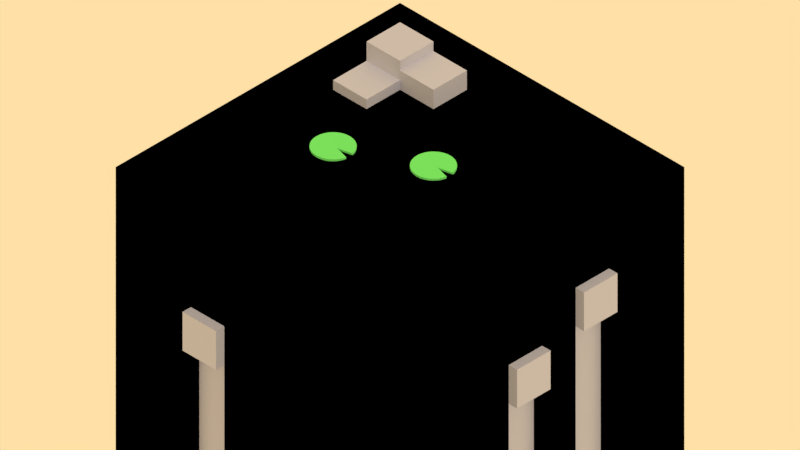 # Source: Level1v2Levelless.blend  (saved by Blender 2.79.0; exported with 4.5.12 LTS)
import bpy
from mathutils import Matrix  # noqa: F401  (used for matrix-valued properties, if any)

bpy.ops.wm.read_factory_settings(use_empty=True)
scene = bpy.context.scene
scene.name = 'Scene'

# ---- collections
col_collection_1 = bpy.data.collections.new('Collection 1'); scene.collection.children.link(col_collection_1)

# ---- materials (node trees are filled in below, after node groups)
mat_lily_pad_002 = bpy.data.materials.new('Lily Pad.002')
mat_lily_pad_002.alpha_threshold = 0.0
mat_lily_pad_002.use_transparent_shadow = False
mat_lily_pad_002.diffuse_color = (0.163, 0.75, 0.163, 1.0)
mat_lily_pad_002.roughness = 0.5
mat_lily_pad_002.specular_intensity = 0.0
mat_water = bpy.data.materials.new('Water')
mat_water.alpha_threshold = 0.0
mat_water.use_transparent_shadow = False
mat_water.diffuse_color = (0.1732, 0.763, 0.8, 1.0)
mat_water.roughness = 0.5
mat_water.specular_intensity = 0.0
mat_rock = bpy.data.materials.new('Rock')
mat_rock.alpha_threshold = 0.0
mat_rock.use_transparent_shadow = False
mat_rock.diffuse_color = (0.5, 0.5, 0.6, 1.0)
mat_rock.roughness = 0.5
mat_rock.specular_intensity = 0.0

# ---- material node trees
mat_water.use_nodes = True; mat_water.node_tree.nodes.clear()
_N = mat_water.node_tree.nodes; _L = mat_water.node_tree.links
n0 = _N.new('NodeUndefined'); n0.name = 'Geometry'; n0.location = (60, 60)
n1 = _N.new('ShaderNodeMath'); n1.name = 'Math'; n1.location = (280, 20)
n1.operation = 'MULTIPLY'
n1.inputs[1].default_value = 0.8
n2 = _N.new('NodeUndefined'); n2.name = 'Output'; n2.location = (500, 300)
n3 = _N.new('NodeUndefined'); n3.name = 'Material'; n3.location = (60, 480)
n3.inputs[0].default_value = (0.1732, 0.763, 0.8, 1.0)
n3.inputs[1].default_value = (1.0, 1.0, 1.0, 1.0)
n3.inputs[2].default_value = 0.8
n3.inputs[3].default_value = (0.0, 0.0, 0.0)
_L.new(n3.outputs[0], n2.inputs[0])
_L.new(n0.outputs[8], n1.inputs[0])
_L.new(n3.outputs[1], n2.inputs[1])

# ---- world
world_world = bpy.data.worlds.new('World'); scene.world = world_world
world_world.color = (1.0, 0.7454, 0.3813)
world_world.use_sun_shadow = False
world_world.sun_shadow_jitter_overblur = 0.0
world_world.cycles.sampling_method = 'MANUAL'

# ---- cameras
cam_camera = bpy.data.cameras.new('Camera')
cam_camera.type = 'ORTHO'
cam_camera.clip_end = 100.0
cam_camera.lens = 35.0
cam_camera.sensor_width = 32.0
cam_camera.sensor_height = 18.0
cam_camera.ortho_scale = 16.91
cam_camera.dof.focus_distance = 0.0
cam_camera.dof.aperture_fstop = 128.0

# ---- lights
light_lamp_001 = bpy.data.lights.new('Lamp.001', 'SUN')
light_lamp_001.transmission_factor = 0.0
light_lamp_001.cutoff_distance = 30.0
light_lamp_001.use_shadow = False
light_lamp_001.angle = 0.1993
light_lamp_001.energy = 0.625
light_lamp_001.shadow_buffer_clip_start = 1.001
light_lamp_001.shadow_soft_size = 0.1
light_lamp_001.shadow_cascade_max_distance = 1000.0
light_lamp_002 = bpy.data.lights.new('Lamp.002', 'SUN')
light_lamp_002.transmission_factor = 0.0
light_lamp_002.cutoff_distance = 30.0
light_lamp_002.use_shadow = False
light_lamp_002.angle = 0.1993
light_lamp_002.energy = 0.3
light_lamp_002.shadow_buffer_clip_start = 1.001
light_lamp_002.shadow_soft_size = 0.1
light_lamp_002.shadow_cascade_max_distance = 1000.0
light_lamp_000 = bpy.data.lights.new('Lamp.000', 'SUN')
light_lamp_000.transmission_factor = 0.0
light_lamp_000.cutoff_distance = 30.0
light_lamp_000.use_shadow = False
light_lamp_000.angle = 0.1993
light_lamp_000.energy = 0.75
light_lamp_000.shadow_buffer_clip_start = 1.001
light_lamp_000.shadow_soft_size = 0.1
light_lamp_000.shadow_cascade_max_distance = 1000.0

# ---- meshes
me_circle_002 = bpy.data.meshes.new('Circle.002')
me_circle_002.from_pydata([(0.0, 1.0, 0.0), (-0.1951, 0.9808, 0.0), (-0.3827, 0.9239, 0.0), (-0.5556, 0.8315, 0.0), (-0.7071, 0.7071, 0.0), (-0.8315, 0.5556, 0.0), (-0.9239, 0.3827, 0.0), (-0.9808, 0.1951, 0.0), (-1.0, 7.55e-08, 0.0), (-0.9808, -0.1951, 0.0), (-0.9239, -0.3827, 0.0), (-0.8315, -0.5556, 0.0), (-0.7071, -0.7071, 0.0), (-0.5556, -0.8315, 0.0), (-0.3827, -0.9239, 0.0), (-0.1951, -0.9808, 0.0), (3.258e-07, -1.0, 0.0), (0.1951, -0.9808, 0.0), (0.3827, -0.9239, 0.0), (0.5556, -0.8315, 0.0), (0.7071, -0.7071, 0.0), (0.8315, -0.5556, 0.0), (0.9239, -0.3827, 0.0), (0.9808, -0.1951, 0.0), (0.9808, 0.1951, 0.0), (0.9239, 0.3827, 0.0), (0.8315, 0.5556, 0.0), (0.7071, 0.7071, 0.0), (0.5556, 0.8315, 0.0), (0.3827, 0.9239, 0.0), (0.1951, 0.9808, 0.0), (0.2362, 0.0, 0.0), (0.0, 1.0, 0.1), (-0.1951, 0.9808, 0.1), (-0.3827, 0.9239, 0.1), (-0.5556, 0.8315, 0.1), (-0.7071, 0.7071, 0.1), (-0.8315, 0.5556, 0.1), (-0.9239, 0.3827, 0.1), (-0.9808, 0.1951, 0.1), (-1.0, 7.55e-08, 0.1), (-0.9808, -0.1951, 0.1), (-0.9239, -0.3827, 0.1), (-0.8315, -0.5556, 0.1), (-0.7071, -0.7071, 0.1), (-0.5556, -0.8315, 0.1), (-0.3827, -0.9239, 0.1), (-0.1951, -0.9808, 0.1), (3.258e-07, -1.0, 0.1), (0.1951, -0.9808, 0.1), (0.3827, -0.9239, 0.1), (0.5556, -0.8315, 0.1), (0.7071, -0.7071, 0.1), (0.8315, -0.5556, 0.1), (0.9239, -0.3827, 0.1), (0.9808, -0.1951, 0.1), (0.9808, 0.1951, 0.1), (0.9239, 0.3827, 0.1), (0.8315, 0.5556, 0.1), (0.7071, 0.7071, 0.1), (0.5556, 0.8315, 0.1), (0.3827, 0.9239, 0.1), (0.1951, 0.9808, 0.1), (0.2362, 0.0, 0.1), (-0.1951, 0.9808, 0.1), (0.0, 1.0, 0.1), (-0.3827, 0.9239, 0.1), (-0.5556, 0.8315, 0.1), (-0.7071, 0.7071, 0.1), (-0.8315, 0.5556, 0.1), (-0.9239, 0.3827, 0.1), (-0.9808, 0.1951, 0.1), (-1.0, 7.55e-08, 0.1), (-0.9808, -0.1951, 0.1), (-0.9239, -0.3827, 0.1), (-0.8315, -0.5556, 0.1), (-0.7071, -0.7071, 0.1), (-0.5556, -0.8315, 0.1), (-0.3827, -0.9239, 0.1), (-0.1951, -0.9808, 0.1), (3.258e-07, -1.0, 0.1), (0.1951, -0.9808, 0.1), (0.3827, -0.9239, 0.1), (0.5556, -0.8315, 0.1), (0.7071, -0.7071, 0.1), (0.8315, -0.5556, 0.1), (0.9239, -0.3827, 0.1), (0.9808, -0.1951, 0.1), (0.9808, 0.1951, 0.1), (0.2362, 0.0, 0.1), (0.9239, 0.3827, 0.1), (0.8315, 0.5556, 0.1), (0.7071, 0.7071, 0.1), (0.5556, 0.8315, 0.1), (0.3827, 0.9239, 0.1), (0.1951, 0.9808, 0.1), (-0.1951, 0.9808, 0.0), (0.0, 1.0, 0.0), (-0.3827, 0.9239, 0.0), (-0.5556, 0.8315, 0.0), (-0.7071, 0.7071, 0.0), (-0.8315, 0.5556, 0.0), (-0.9239, 0.3827, 0.0), (-0.9808, 0.1951, 0.0), (-1.0, 7.55e-08, 0.0), (-0.9808, -0.1951, 0.0), (-0.9239, -0.3827, 0.0), (-0.8315, -0.5556, 0.0), (-0.7071, -0.7071, 0.0), (-0.5556, -0.8315, 0.0), (-0.3827, -0.9239, 0.0), (-0.1951, -0.9808, 0.0), (3.258e-07, -1.0, 0.0), (0.1951, -0.9808, 0.0), (0.3827, -0.9239, 0.0), (0.5556, -0.8315, 0.0), (0.7071, -0.7071, 0.0), (0.8315, -0.5556, 0.0), (0.9239, -0.3827, 0.0), (0.9808, -0.1951, 0.0), (0.9808, 0.1951, 0.0), (0.2362, 0.0, 0.0), (0.9239, 0.3827, 0.0), (0.8315, 0.5556, 0.0), (0.7071, 0.7071, 0.0), (0.5556, 0.8315, 0.0), (0.3827, 0.9239, 0.0), (0.1951, 0.9808, 0.0), (0.9808, -0.1951, 0.1), (0.9808, -0.1951, 0.0), (0.9808, 0.1951, 0.1), (0.9808, 0.1951, 0.0), (0.2362, 0.0, 0.0), (0.2362, 0.0, 0.1)], [], [(112, 121, 113), (113, 121, 114), (114, 121, 115), (115, 121, 116), (116, 121, 117), (117, 121, 118), (118, 121, 119), (120, 121, 122), (122, 121, 123), (123, 121, 124), (124, 121, 125), (125, 121, 126), (126, 121, 127), (127, 121, 97), (97, 121, 96), (96, 121, 98), (98, 121, 99), (99, 121, 100), (100, 121, 101), (101, 121, 102), (102, 121, 103), (103, 121, 104), (104, 121, 105), (105, 121, 106), (106, 121, 107), (107, 121, 108), (108, 121, 109), (109, 121, 110), (110, 121, 111), (111, 121, 112), (80, 81, 89), (81, 82, 89), (82, 83, 89), (83, 84, 89), (84, 85, 89), (85, 86, 89), (86, 87, 89), (88, 90, 89), (90, 91, 89), (91, 92, 89), (92, 93, 89), (93, 94, 89), (94, 95, 89), (95, 65, 89), (65, 64, 89), (64, 66, 89), (66, 67, 89), (67, 68, 89), (68, 69, 89), (69, 70, 89), (70, 71, 89), (71, 72, 89), (72, 73, 89), (73, 74, 89), (74, 75, 89), (75, 76, 89), (76, 77, 89), (77, 78, 89), (78, 79, 89), (79, 80, 89), (22, 54, 53, 21), (9, 41, 40, 8), (129, 128, 54, 22), (10, 42, 41, 9), (11, 43, 42, 10), (131, 130, 133, 132), (12, 44, 43, 11), (25, 57, 56, 24), (13, 45, 44, 12), (31, 63, 55, 23), (26, 58, 57, 25), (14, 46, 45, 13), (1, 33, 32, 0), (27, 59, 58, 26), (15, 47, 46, 14), (2, 34, 33, 1), (28, 60, 59, 27), (16, 48, 47, 15), (3, 35, 34, 2), (29, 61, 60, 28), (17, 49, 48, 16), (4, 36, 35, 3), (30, 62, 61, 29), (18, 50, 49, 17), (5, 37, 36, 4), (0, 32, 62, 30), (19, 51, 50, 18), (6, 38, 37, 5), (20, 52, 51, 19), (7, 39, 38, 6), (21, 53, 52, 20), (8, 40, 39, 7)])
me_circle_002.polygons.foreach_set('use_smooth', [True] * 92)
me_circle_002.materials.append(mat_lily_pad_002)
me_circle_002.use_remesh_preserve_volume = False
me_circle_002.use_remesh_preserve_attributes = False
me_circle_002.use_mirror_vertex_groups = False
me_circle_002.update()
me_cube_000 = bpy.data.meshes.new('Cube.000')
me_cube_000.from_pydata([(-0.3333, -0.3333, 0.5), (-0.3333, 0.3333, 0.5), (0.3333, -0.3333, 0.5), (0.3333, 0.3333, 0.5), (-0.3333, -0.2381, 0.5), (-0.3333, -0.1429, 0.5), (-0.3333, -0.04762, 0.5), (-0.3333, 0.04762, 0.5), (-0.3333, 0.1429, 0.5), (-0.3333, 0.2381, 0.5), (-0.2381, 0.3333, 0.5), (-0.1429, 0.3333, 0.5), (-0.04762, 0.3333, 0.5), (0.04762, 0.3333, 0.5), (0.1429, 0.3333, 0.5), (0.2381, 0.3333, 0.5), (0.3333, 0.2381, 0.5), (0.3333, 0.1429, 0.5), (0.3333, 0.04762, 0.5), (0.3333, -0.04762, 0.5), (0.3333, -0.1429, 0.5), (0.3333, -0.2381, 0.5), (0.2381, -0.3333, 0.5), (0.1429, -0.3333, 0.5), (0.04762, -0.3333, 0.5), (-0.04762, -0.3333, 0.5), (-0.1429, -0.3333, 0.5), (-0.2381, -0.3333, 0.5), (0.2381, 0.2381, 0.5), (0.2381, 0.1429, 0.5), (0.2381, 0.04762, 0.5), (0.2381, -0.04762, 0.5), (0.2381, -0.1429, 0.5), (0.2381, -0.2381, 0.5), (0.1429, 0.2381, 0.5), (0.1429, 0.1429, 0.5), (0.1429, 0.04762, 0.5), (0.1429, -0.04762, 0.5), (0.1429, -0.1429, 0.5), (0.1429, -0.2381, 0.5), (0.04762, 0.2381, 0.5), (0.04762, 0.1429, 0.5), (0.04762, 0.04762, 0.5), (0.04762, -0.04762, 0.5), (0.04762, -0.1429, 0.5), (0.04762, -0.2381, 0.5), (-0.04762, 0.2381, 0.5), (-0.04762, 0.1429, 0.5), (-0.04762, 0.04762, 0.5), (-0.04762, -0.04762, 0.5), (-0.04762, -0.1429, 0.5), (-0.04762, -0.2381, 0.5), (-0.1429, 0.2381, 0.5), (-0.1429, 0.1429, 0.5), (-0.1429, 0.04762, 0.5), (-0.1429, -0.04762, 0.5), (-0.1429, -0.1429, 0.5), (-0.1429, -0.2381, 0.5), (-0.2381, 0.2381, 0.5), (-0.2381, 0.1429, 0.5), (-0.2381, 0.04762, 0.5), (-0.2381, -0.04762, 0.5), (-0.2381, -0.1429, 0.5), (-0.2381, -0.2381, 0.5), (0.3571, 0.3333, 0.5), (0.3571, 0.3333, 0.0), (0.3571, -0.3333, 0.0), (0.3571, -0.2381, 0.5), (0.3571, -0.3333, 0.5), (0.3571, 0.2381, 0.5), (0.3571, 0.1429, 0.5), (0.3571, 0.04762, 0.5), (0.3571, -0.04762, 0.5), (0.3571, -0.1429, 0.5), (-0.3333, -0.3571, 0.0), (-0.3333, -0.3571, 0.5), (0.3333, -0.3571, 0.5), (0.3333, -0.3571, 0.0), (-0.2381, -0.3571, 0.5), (0.2381, -0.3571, 0.5), (0.1429, -0.3571, 0.5), (0.04762, -0.3571, 0.5), (-0.04762, -0.3571, 0.5), (-0.1429, -0.3571, 0.5), (0.3571, -0.3571, 0.5), (0.3571, -0.3571, 0.0), (0.3571, 0.3333, -7.0), (0.3571, -0.3333, -7.0), (-0.3333, -0.3571, -7.0), (0.3333, -0.3571, -7.0), (0.3571, -0.3571, -7.0), (-0.3571, 0.3333, -7.0), (-0.3571, -0.3333, -7.0), (-0.3571, -0.3571, -7.0), (-0.3333, 0.3571, -7.0), (0.3333, 0.3571, -7.0), (0.3571, 0.3571, -7.0), (-0.3571, 0.3571, -7.0), (0.2381, 0.3571, -7.0), (0.1429, 0.3571, -7.0), (0.04762, 0.3571, -7.0), (-0.04762, 0.3571, -7.0), (-0.1429, 0.3571, -7.0), (-0.2381, 0.3571, -7.0), (0.3571, -0.2381, 0.0), (0.3571, -0.1429, 0.0), (0.3571, -0.04762, 0.0), (0.3571, 0.04762, 0.0), (0.3571, 0.1429, 0.0), (0.3571, 0.2381, 0.0), (-0.2381, -0.3571, 0.0), (-0.1429, -0.3571, 0.0), (-0.04762, -0.3571, 0.0), (0.04762, -0.3571, 0.0), (0.1429, -0.3571, 0.0), (0.2381, -0.3571, 0.0), (0.3571, -0.2381, -7.0), (0.3571, -0.1429, -7.0), (0.3571, -0.04762, -7.0), (0.3333, -0.04762, -5.0), (0.3571, 0.1429, -7.0), (0.3571, 0.2381, -7.0), (-0.2381, -0.3571, -7.0), (-0.1429, -0.3571, -7.0), (-0.04762, -0.3571, -7.0), (0.04762, -0.3571, -7.0), (0.1429, -0.3571, -7.0), (0.2381, -0.3571, -7.0), (-0.3571, 0.2381, -7.0), (-0.3571, 0.1429, -7.0), (-0.3571, 0.04762, -7.0), (-0.3571, -0.04762, -7.0), (-0.3571, -0.1429, -7.0), (-0.3571, -0.2381, -7.0), (0.3333, -0.3571, -1.0), (0.3333, -0.3571, -2.0), (0.3333, -0.3571, -3.0), (0.3333, -0.3571, -4.0), (0.3333, -0.3571, -5.0), (0.3333, -0.3571, -6.0), (0.3571, -0.3333, -6.0), (0.3571, -0.3333, -5.0), (0.3571, -0.3333, -4.0), (0.3571, -0.3333, -3.0), (0.3571, -0.3333, -2.0), (0.3571, -0.3333, -1.0), (-0.3333, -0.3571, -6.0), (-0.3333, -0.3571, -5.0), (-0.3333, -0.3571, -4.0), (-0.3333, -0.3571, -3.0), (-0.3333, -0.3571, -2.0), (-0.3333, -0.3571, -1.0), (0.3571, 0.3333, -1.0), (0.3571, 0.3333, -2.0), (0.3571, 0.3333, -3.0), (0.3571, 0.3333, -4.0), (0.3571, 0.3333, -5.0), (0.3571, 0.3333, -6.0), (0.3571, 0.2381, -1.0), (0.3571, 0.2381, -2.0), (0.3571, 0.2381, -3.0), (0.3571, 0.2381, -4.0), (0.3571, 0.2381, -5.0), (0.3571, 0.2381, -6.0), (0.3571, 0.1429, -1.0), (0.3571, 0.1429, -2.0), (0.3571, 0.1429, -3.0), (0.3571, 0.1429, -4.0), (0.3571, 0.1429, -5.0), (0.3571, 0.1429, -6.0), (0.3571, 0.04762, -1.0), (0.3571, 0.04762, -2.0), (0.3333, -0.04762, -4.0), (0.3333, -0.04762, -3.0), (0.3333, -0.04762, -7.0), (0.3571, -0.04762, -1.0), (0.3571, -0.04762, -2.0), (0.3571, -0.04762, -3.0), (0.3571, -0.04762, -4.0), (0.3571, -0.04762, -5.0), (0.3571, -0.04762, -6.0), (0.3571, -0.1429, -1.0), (0.3571, -0.1429, -2.0), (0.3571, -0.1429, -3.0), (0.3571, -0.1429, -4.0), (0.3571, -0.1429, -5.0), (0.3571, -0.1429, -6.0), (0.3571, -0.2381, -1.0), (0.3571, -0.2381, -2.0), (0.3571, -0.2381, -3.0), (0.3571, -0.2381, -4.0), (0.3571, -0.2381, -5.0), (0.3571, -0.2381, -6.0), (0.2381, -0.3571, -1.0), (0.2381, -0.3571, -2.0), (0.2381, -0.3571, -3.0), (0.2381, -0.3571, -4.0), (0.2381, -0.3571, -5.0), (0.2381, -0.3571, -6.0), (0.1429, -0.3571, -1.0), (0.1429, -0.3571, -2.0), (0.1429, -0.3571, -3.0), (0.1429, -0.3571, -4.0), (0.1429, -0.3571, -5.0), (0.1429, -0.3571, -6.0), (0.04762, -0.3571, -1.0), (0.04762, -0.3571, -2.0), (0.04762, -0.3571, -3.0), (0.04762, -0.3571, -4.0), (0.04762, -0.3571, -5.0), (0.04762, -0.3571, -6.0), (-0.04762, -0.3571, -1.0), (-0.04762, -0.3571, -2.0), (-0.04762, -0.3571, -3.0), (-0.04762, -0.3571, -4.0), (-0.04762, -0.3571, -5.0), (-0.04762, -0.3571, -6.0), (-0.1429, -0.3571, -1.0), (-0.1429, -0.3571, -2.0), (-0.1429, -0.3571, -3.0), (-0.1429, -0.3571, -4.0), (-0.1429, -0.3571, -5.0), (-0.1429, -0.3571, -6.0), (-0.2381, -0.3571, -1.0), (-0.2381, -0.3571, -2.0), (-0.2381, -0.3571, -3.0), (-0.2381, -0.3571, -4.0), (-0.2381, -0.3571, -5.0), (-0.2381, -0.3571, -6.0), (0.3333, -0.04762, -6.0), (-0.2381, -0.3333, -7.0), (-0.2381, -0.3333, -3.0), (-0.2381, -0.3333, -4.0), (-0.2381, -0.3333, -5.0), (-0.2381, -0.3333, -6.0), (-0.1429, -0.3333, -7.0), (-0.1429, -0.3333, -3.0), (-0.1429, -0.3333, -4.0), (-0.1429, -0.3333, -5.0), (-0.1429, -0.3333, -6.0), (0.3571, 0.04762, -7.0), (0.3571, 0.04762, -3.0), (0.3571, 0.04762, -4.0), (0.3571, 0.04762, -5.0), (0.3571, 0.04762, -6.0), (0.3333, 0.1429, -7.0), (0.3333, 0.2381, -7.0), (0.3333, 0.2381, -2.0), (0.3333, 0.2381, -3.0), (0.3333, 0.2381, -4.0), (0.3333, 0.2381, -5.0), (0.3333, 0.2381, -6.0), (0.3333, 0.1429, -2.0), (0.3333, 0.1429, -3.0), (0.3333, 0.1429, -4.0), (0.3333, 0.1429, -5.0), (0.3333, 0.1429, -6.0), (0.3333, 0.04762, -7.0), (0.3333, 0.04762, -3.0), (0.3333, 0.04762, -4.0), (0.3333, 0.04762, -5.0), (0.3333, 0.04762, -6.0), (-0.3333, 0.4286, 0.5), (0.3333, 0.4286, 0.5), (-0.2381, 0.4286, 0.5), (-0.1429, 0.4286, 0.5), (-0.04762, 0.4286, 0.5), (0.04762, 0.4286, 0.5), (0.1429, 0.4286, 0.5), (0.2381, 0.4286, 0.5), (0.3571, 0.4286, 0.5), (0.3571, 0.4286, 0.0), (-0.3333, 0.4524, 0.5), (-0.3333, 0.4524, 0.0), (0.3333, 0.4524, 0.0), (0.2381, 0.4524, 0.5), (0.3333, 0.4524, 0.5), (-0.2381, 0.4524, 0.5), (-0.1429, 0.4524, 0.5), (-0.04762, 0.4524, 0.5), (0.04762, 0.4524, 0.5), (0.1429, 0.4524, 0.5), (0.3571, 0.4524, 0.5), (0.3571, 0.4524, 0.0), (0.3571, 0.4286, -7.0), (-0.3333, 0.4524, -7.0), (0.3333, 0.4524, -7.0), (0.3571, 0.4524, -7.0), (-0.3571, 0.4524, -7.0), (0.2381, 0.4524, 0.0), (0.1429, 0.4524, 0.0), (0.04762, 0.4524, 0.0), (-0.04762, 0.4524, 0.0), (-0.1429, 0.4524, 0.0), (-0.2381, 0.4524, 0.0), (0.2381, 0.4524, -7.0), (0.1429, 0.4524, -7.0), (0.04762, 0.4524, -7.0), (-0.04762, 0.4524, -7.0), (-0.1429, 0.4524, -7.0), (-0.2381, 0.4524, -7.0), (-0.3333, 0.4524, -1.0), (-0.3333, 0.4524, -2.0), (-0.3333, 0.4524, -3.0), (-0.3333, 0.4524, -4.0), (-0.3333, 0.4524, -5.0), (-0.3333, 0.4524, -6.0), (0.3333, 0.4524, -6.0), (0.3333, 0.4524, -5.0), (0.3333, 0.4524, -4.0), (0.3333, 0.4524, -3.0), (0.3333, 0.4524, -2.0), (0.3333, 0.4524, -1.0), (-0.2381, 0.4524, -1.0), (-0.2381, 0.4524, -2.0), (-0.2381, 0.4524, -3.0), (-0.2381, 0.4524, -4.0), (-0.2381, 0.4524, -5.0), (-0.2381, 0.4524, -6.0), (-0.1429, 0.4524, -1.0), (-0.1429, 0.4524, -2.0), (-0.1429, 0.4524, -3.0), (-0.1429, 0.4524, -4.0), (-0.1429, 0.4524, -5.0), (-0.1429, 0.4524, -6.0), (-0.04762, 0.4524, -1.0), (-0.04762, 0.4524, -2.0), (-0.04762, 0.4524, -3.0), (-0.04762, 0.4524, -4.0), (-0.04762, 0.4524, -5.0), (-0.04762, 0.4524, -6.0), (0.04762, 0.4524, -1.0), (0.04762, 0.4524, -2.0), (0.04762, 0.4524, -3.0), (0.04762, 0.4524, -4.0), (0.04762, 0.4524, -5.0), (0.04762, 0.4524, -6.0), (0.1429, 0.4524, -1.0), (0.1429, 0.4524, -2.0), (0.1429, 0.4524, -3.0), (0.1429, 0.4524, -4.0), (0.1429, 0.4524, -5.0), (0.1429, 0.4524, -6.0), (0.2381, 0.4524, -1.0), (0.2381, 0.4524, -2.0), (0.2381, 0.4524, -3.0), (0.2381, 0.4524, -4.0), (0.2381, 0.4524, -5.0), (0.2381, 0.4524, -6.0), (0.3571, 0.4286, -1.0), (0.3571, 0.4286, -2.0), (0.3571, 0.4286, -3.0), (0.3571, 0.4286, -4.0), (0.3571, 0.4286, -5.0), (0.3571, 0.4286, -6.0), (-0.4286, -0.3333, 0.5), (-0.4286, 0.3333, 0.5), (-0.4286, -0.2381, 0.5), (-0.4286, -0.1429, 0.5), (-0.4286, -0.04762, 0.5), (-0.4286, 0.04762, 0.5), (-0.4286, 0.1429, 0.5), (-0.4286, 0.2381, 0.5), (-0.4286, -0.3571, 0.0), (-0.4286, -0.3571, 0.5), (-0.4524, 0.3333, 0.0), (-0.4524, -0.3333, 0.0), (-0.4524, -0.3333, 0.5), (-0.4524, 0.2381, 0.5), (-0.4524, 0.3333, 0.5), (-0.4524, -0.2381, 0.5), (-0.4524, -0.1429, 0.5), (-0.4524, -0.04762, 0.5), (-0.4524, 0.04762, 0.5), (-0.4524, 0.1429, 0.5), (-0.4524, -0.3571, 0.0), (-0.4524, -0.3571, 0.5), (-0.4286, -0.3571, -7.0), (-0.4524, 0.3333, -7.0), (-0.4524, -0.3333, -7.0), (-0.4524, -0.3571, -7.0), (-0.4524, 0.3571, -7.0), (-0.4524, 0.2381, 0.0), (-0.4524, 0.1429, 0.0), (-0.4524, 0.04762, 0.0), (-0.4524, -0.04762, 0.0), (-0.4524, -0.1429, 0.0), (-0.4524, -0.2381, 0.0), (-0.4524, 0.2381, -7.0), (-0.4524, 0.1429, -7.0), (-0.4524, 0.04762, -7.0), (-0.4524, -0.04762, -7.0), (-0.4524, -0.1429, -7.0), (-0.4524, -0.2381, -7.0), (-0.4286, -0.3571, -6.0), (-0.4286, -0.3571, -5.0), (-0.4286, -0.3571, -4.0), (-0.4286, -0.3571, -3.0), (-0.4286, -0.3571, -2.0), (-0.4286, -0.3571, -1.0), (-0.4524, -0.3333, -6.0), (-0.4524, -0.3333, -5.0), (-0.4524, -0.3333, -4.0), (-0.4524, -0.3333, -3.0), (-0.4524, -0.3333, -2.0), (-0.4524, -0.3333, -1.0), (-0.4524, 0.3333, -1.0), (-0.4524, 0.3333, -2.0), (-0.4524, 0.3333, -3.0), (-0.4524, 0.3333, -4.0), (-0.4524, 0.3333, -5.0), (-0.4524, 0.3333, -6.0), (-0.4524, -0.2381, -1.0), (-0.4524, -0.2381, -2.0), (-0.4524, -0.2381, -3.0), (-0.4524, -0.2381, -4.0), (-0.4524, -0.2381, -5.0), (-0.4524, -0.2381, -6.0), (-0.4524, -0.1429, -1.0), (-0.4524, -0.1429, -2.0), (-0.4524, -0.1429, -3.0), (-0.4524, -0.1429, -4.0), (-0.4524, -0.1429, -5.0), (-0.4524, -0.1429, -6.0), (-0.4524, -0.04762, -1.0), (-0.4524, -0.04762, -2.0), (-0.4524, -0.04762, -3.0), (-0.4524, -0.04762, -4.0), (-0.4524, -0.04762, -5.0), (-0.4524, -0.04762, -6.0), (-0.4524, 0.04762, -1.0), (-0.4524, 0.04762, -2.0), (-0.4524, 0.04762, -3.0), (-0.4524, 0.04762, -4.0), (-0.4524, 0.04762, -5.0), (-0.4524, 0.04762, -6.0), (-0.4524, 0.1429, -1.0), (-0.4524, 0.1429, -2.0), (-0.4524, 0.1429, -3.0), (-0.4524, 0.1429, -4.0), (-0.4524, 0.1429, -5.0), (-0.4524, 0.1429, -6.0), (-0.4524, 0.2381, -1.0), (-0.4524, 0.2381, -2.0), (-0.4524, 0.2381, -3.0), (-0.4524, 0.2381, -4.0), (-0.4524, 0.2381, -5.0), (-0.4524, 0.2381, -6.0), (-0.4286, 0.4286, 0.5), (-0.4524, 0.4286, 0.0), (-0.4524, 0.4286, 0.5), (-0.4286, 0.4524, 0.5), (-0.4286, 0.4524, 0.0), (-0.4524, 0.4524, 0.5), (-0.4524, 0.4524, 0.0), (-0.4524, 0.4286, -7.0), (-0.4286, 0.4524, -7.0), (-0.4524, 0.4524, -7.0), (-0.4286, 0.4524, -1.0), (-0.4286, 0.4524, -2.0), (-0.4286, 0.4524, -3.0), (-0.4286, 0.4524, -4.0), (-0.4286, 0.4524, -5.0), (-0.4286, 0.4524, -6.0), (-0.4524, 0.4286, -1.0), (-0.4524, 0.4286, -2.0), (-0.4524, 0.4286, -3.0), (-0.4524, 0.4286, -4.0), (-0.4524, 0.4286, -5.0), (-0.4524, 0.4286, -6.0)], [], [(18, 19, 72, 71), (25, 26, 83, 82), (63, 4, 0, 27), (21, 33, 22, 2), (33, 39, 23, 22), (39, 45, 24, 23), (45, 51, 25, 24), (51, 57, 26, 25), (57, 63, 27, 26), (3, 15, 28, 16), (16, 28, 29, 17), (17, 29, 30, 18), (18, 30, 31, 19), (19, 31, 32, 20), (20, 32, 33, 21), (15, 14, 34, 28), (28, 34, 35, 29), (29, 35, 36, 30), (30, 36, 37, 31), (31, 37, 38, 32), (32, 38, 39, 33), (14, 13, 40, 34), (34, 40, 41, 35), (35, 41, 42, 36), (36, 42, 43, 37), (37, 43, 44, 38), (38, 44, 45, 39), (13, 12, 46, 40), (40, 46, 47, 41), (41, 47, 48, 42), (42, 48, 49, 43), (43, 49, 50, 44), (44, 50, 51, 45), (12, 11, 52, 46), (46, 52, 53, 47), (47, 53, 54, 48), (48, 54, 55, 49), (49, 55, 56, 50), (50, 56, 57, 51), (11, 10, 58, 52), (52, 58, 59, 53), (53, 59, 60, 54), (54, 60, 61, 55), (55, 61, 62, 56), (56, 62, 63, 57), (10, 1, 9, 58), (58, 9, 8, 59), (59, 8, 7, 60), (60, 7, 6, 61), (61, 6, 5, 62), (62, 5, 4, 63), (109, 65, 271, 270, 64, 69, 70, 71, 72, 73, 67, 68, 66, 104, 105, 106, 107, 108), (3, 16, 69, 64), (19, 20, 73, 72), (21, 2, 68, 67), (16, 17, 70, 69), (20, 21, 67, 73), (17, 18, 71, 70), (76, 77, 85, 84), (22, 23, 80, 79), (66, 68, 84, 85), (27, 0, 75, 78), (68, 2, 76, 84), (26, 27, 78, 83), (23, 24, 81, 80), (24, 25, 82, 81), (2, 22, 79, 76), (85, 77, 134, 135, 136, 137, 138, 139, 89, 90), (66, 85, 90, 87, 140, 141, 142, 143, 144, 145), (228, 146, 88, 122), (192, 140, 87, 116), (14, 15, 269, 268), (15, 3, 263, 269), (13, 14, 268, 267), (156, 157, 354, 353), (12, 13, 267, 266), (86, 96, 287, 284), (155, 156, 353, 352), (11, 12, 266, 265), (157, 86, 284, 354), (154, 155, 352, 351), (94, 97, 288, 285), (10, 11, 265, 264), (153, 154, 351, 350), (102, 103, 300, 299), (1, 10, 264, 262), (96, 95, 286, 287), (152, 153, 350, 349), (101, 102, 299, 298), (103, 94, 285, 300), (65, 152, 349, 271), (100, 101, 298, 297), (99, 100, 297, 296), (98, 99, 296, 295), (95, 98, 295, 286), (3, 64, 270, 263), (157, 163, 121, 86), (180, 186, 117, 118), (186, 192, 116, 117), (65, 109, 158, 152), (152, 158, 159, 153), (153, 159, 160, 154), (154, 160, 161, 155), (155, 161, 162, 156), (156, 162, 163, 157), (109, 108, 164, 158), (168, 167, 242, 243), (108, 107, 170, 164), (179, 180, 229, 119), (107, 106, 175, 170), (170, 175, 176, 171), (178, 179, 119, 172), (180, 118, 174, 229), (177, 178, 172, 173), (106, 105, 181, 175), (175, 181, 182, 176), (176, 182, 183, 177), (177, 183, 184, 178), (178, 184, 185, 179), (179, 185, 186, 180), (105, 104, 187, 181), (181, 187, 188, 182), (182, 188, 189, 183), (183, 189, 190, 184), (184, 190, 191, 185), (185, 191, 192, 186), (104, 66, 145, 187), (187, 145, 144, 188), (188, 144, 143, 189), (189, 143, 142, 190), (190, 142, 141, 191), (191, 141, 140, 192), (4, 5, 358, 357), (92, 93, 380, 379), (0, 4, 357, 355), (133, 92, 379, 393), (306, 285, 456, 463), (150, 151, 399, 398), (149, 150, 398, 397), (148, 149, 397, 396), (75, 0, 355, 364), (151, 74, 363, 399), (9, 1, 356, 362), (147, 148, 396, 395), (93, 88, 377, 380), (285, 288, 457, 456), (146, 147, 395, 394), (132, 133, 393, 392), (305, 306, 463, 462), (88, 146, 394, 377), (131, 132, 392, 391), (304, 305, 462, 461), (1, 262, 448, 356), (130, 131, 391, 390), (303, 304, 461, 460), (262, 272, 451, 448), (8, 9, 362, 361), (451, 272, 277, 278, 279, 280, 281, 275, 276, 274, 289, 290, 291, 292, 293, 294, 273, 452), (97, 91, 378, 381), (129, 130, 390, 389), (302, 303, 460, 459), (7, 8, 361, 360), (128, 129, 389, 388), (301, 302, 459, 458), (139, 198, 127, 89), (198, 204, 126, 127), (204, 210, 125, 126), (210, 216, 124, 125), (216, 222, 123, 124), (228, 122, 230, 234), (77, 115, 193, 134), (134, 193, 194, 135), (135, 194, 195, 136), (136, 195, 196, 137), (137, 196, 197, 138), (138, 197, 198, 139), (115, 114, 199, 193), (193, 199, 200, 194), (194, 200, 201, 195), (195, 201, 202, 196), (196, 202, 203, 197), (197, 203, 204, 198), (114, 113, 205, 199), (199, 205, 206, 200), (200, 206, 207, 201), (201, 207, 208, 202), (202, 208, 209, 203), (203, 209, 210, 204), (113, 112, 211, 205), (205, 211, 212, 206), (206, 212, 213, 207), (207, 213, 214, 208), (208, 214, 215, 209), (209, 215, 216, 210), (112, 111, 217, 211), (211, 217, 218, 212), (212, 218, 219, 213), (213, 219, 220, 214), (214, 220, 221, 215), (215, 221, 222, 216), (111, 110, 223, 217), (217, 223, 224, 218), (225, 226, 232, 231), (227, 228, 234, 233), (226, 227, 233, 232), (110, 74, 151, 223), (223, 151, 150, 224), (224, 150, 149, 225), (225, 149, 148, 226), (226, 148, 147, 227), (227, 147, 146, 228), (221, 220, 237, 238), (222, 221, 238, 239), (220, 219, 236, 237), (123, 222, 239, 235), (165, 164, 170, 171), (166, 165, 171, 241), (169, 168, 243, 244), (167, 166, 241, 242), (120, 169, 244, 240), (244, 243, 260, 261), (165, 166, 253, 252), (160, 159, 247, 248), (166, 167, 254, 253), (161, 160, 248, 249), (167, 168, 255, 254), (162, 161, 249, 250), (240, 244, 261, 257), (168, 169, 256, 255), (163, 162, 250, 251), (242, 241, 258, 259), (169, 120, 245, 256), (243, 242, 259, 260), (121, 163, 251, 246), (6, 7, 360, 359), (264, 265, 278, 277), (76, 79, 80, 81, 82, 83, 78, 75, 364, 363, 74, 110, 111, 112, 113, 114, 115, 77), (274, 276, 282, 283), (91, 128, 388, 378), (269, 263, 276, 275), (265, 266, 279, 278), (266, 267, 280, 279), (267, 268, 281, 280), (268, 269, 275, 281), (270, 271, 283, 282), (263, 270, 282, 276), (273, 301, 458, 452), (262, 264, 277, 272), (5, 6, 359, 358), (274, 283, 287, 286, 307, 308, 309, 310, 311, 312), (348, 307, 286, 295), (288, 97, 381, 457), (283, 271, 349, 350, 351, 352, 353, 354, 284, 287), (306, 318, 300, 285), (318, 324, 299, 300), (324, 330, 298, 299), (330, 336, 297, 298), (336, 342, 296, 297), (342, 348, 295, 296), (273, 294, 313, 301), (301, 313, 314, 302), (302, 314, 315, 303), (303, 315, 316, 304), (304, 316, 317, 305), (305, 317, 318, 306), (294, 293, 319, 313), (313, 319, 320, 314), (314, 320, 321, 315), (315, 321, 322, 316), (316, 322, 323, 317), (317, 323, 324, 318), (293, 292, 325, 319), (319, 325, 326, 320), (320, 326, 327, 321), (321, 327, 328, 322), (322, 328, 329, 323), (323, 329, 330, 324), (292, 291, 331, 325), (325, 331, 332, 326), (326, 332, 333, 327), (327, 333, 334, 328), (328, 334, 335, 329), (329, 335, 336, 330), (291, 290, 337, 331), (331, 337, 338, 332), (332, 338, 339, 333), (333, 339, 340, 334), (334, 340, 341, 335), (335, 341, 342, 336), (290, 289, 343, 337), (337, 343, 344, 338), (338, 344, 345, 339), (339, 345, 346, 340), (340, 346, 347, 341), (341, 347, 348, 342), (289, 274, 312, 343), (343, 312, 311, 344), (344, 311, 310, 345), (345, 310, 309, 346), (346, 309, 308, 347), (347, 308, 307, 348), (387, 366, 367, 370, 371, 372, 373, 374, 368, 369, 450, 449, 365, 382, 383, 384, 385, 386), (367, 366, 375, 376), (361, 362, 368, 374), (364, 355, 367, 376), (358, 359, 372, 371), (363, 364, 376, 375), (359, 360, 373, 372), (355, 357, 370, 367), (362, 356, 369, 368), (360, 361, 374, 373), (357, 358, 371, 370), (363, 375, 380, 377, 394, 395, 396, 397, 398, 399), (447, 411, 378, 388), (375, 366, 405, 404, 403, 402, 401, 400, 379, 380), (369, 356, 448, 450), (381, 378, 455, 457), (378, 411, 469, 455), (411, 410, 468, 469), (410, 409, 467, 468), (409, 408, 466, 467), (408, 407, 465, 466), (407, 406, 464, 465), (406, 365, 449, 464), (400, 417, 393, 379), (417, 423, 392, 393), (423, 429, 391, 392), (429, 435, 390, 391), (435, 441, 389, 390), (441, 447, 388, 389), (366, 387, 412, 405), (405, 412, 413, 404), (404, 413, 414, 403), (403, 414, 415, 402), (402, 415, 416, 401), (401, 416, 417, 400), (387, 386, 418, 412), (412, 418, 419, 413), (413, 419, 420, 414), (414, 420, 421, 415), (415, 421, 422, 416), (416, 422, 423, 417), (386, 385, 424, 418), (418, 424, 425, 419), (419, 425, 426, 420), (420, 426, 427, 421), (421, 427, 428, 422), (422, 428, 429, 423), (385, 384, 430, 424), (424, 430, 431, 425), (425, 431, 432, 426), (426, 432, 433, 427), (427, 433, 434, 428), (428, 434, 435, 429), (384, 383, 436, 430), (430, 436, 437, 431), (431, 437, 438, 432), (432, 438, 439, 433), (433, 439, 440, 434), (434, 440, 441, 435), (383, 382, 442, 436), (436, 442, 443, 437), (437, 443, 444, 438), (438, 444, 445, 439), (439, 445, 446, 440), (440, 446, 447, 441), (382, 365, 406, 442), (442, 406, 407, 443), (443, 407, 408, 444), (444, 408, 409, 445), (445, 409, 410, 446), (446, 410, 411, 447), (449, 450, 453, 454), (451, 452, 454, 453), (450, 448, 451, 453), (454, 452, 458, 459, 460, 461, 462, 463, 456, 457), (449, 454, 457, 455, 469, 468, 467, 466, 465, 464)])
me_cube_000.materials.append(mat_water)
me_cube_000.use_remesh_preserve_volume = False
me_cube_000.use_remesh_preserve_attributes = False
me_cube_000.use_mirror_vertex_groups = False
me_cube_000.update()
me_cube_015 = bpy.data.meshes.new('Cube.015')
me_cube_015.from_pydata([(-0.3333, -0.3333, -6.5), (-0.3333, -0.3333, 0.5), (-0.3333, 0.3333, -6.5), (-0.3333, 0.3333, 0.5), (0.3333, -0.3333, -6.5), (0.3333, -0.3333, 0.5), (0.3333, 0.3333, -6.5), (0.3333, 0.3333, 0.5), (-0.3333, -0.2381, 0.5), (-0.3333, -0.1429, 0.5), (-0.3333, -0.04762, 0.5), (-0.3333, 0.04762, 0.5), (-0.3333, 0.1429, 0.5), (-0.3333, 0.2381, 0.5), (-0.2381, 0.3333, 0.5), (-0.1429, 0.3333, 0.5), (-0.04762, 0.3333, 0.5), (0.04762, 0.3333, 0.5), (0.1429, 0.3333, 0.5), (0.2381, 0.3333, 0.5), (0.3333, 0.2381, 0.5), (0.3333, 0.1429, 0.5), (0.3333, 0.04762, 0.5), (0.3333, -0.04762, 0.5), (0.3333, -0.1429, 0.5), (0.3333, -0.2381, 0.5), (0.2381, -0.3333, 0.5), (0.1429, -0.3333, 0.5), (0.04762, -0.3333, 0.5), (-0.04762, -0.3333, 0.5), (-0.1429, -0.3333, 0.5), (-0.2381, -0.3333, 0.5), (0.2381, 0.2381, 0.5), (0.2381, 0.1429, 0.5), (0.2381, 0.04762, 0.5), (0.2381, -0.04762, 0.5), (0.2381, -0.1429, 0.5), (0.2381, -0.2381, 0.5), (0.1429, 0.2381, 0.5), (0.1429, 0.1429, 0.5), (0.1429, 0.04762, 0.5), (0.1429, -0.04762, 0.5), (0.1429, -0.1429, 0.5), (0.1429, -0.2381, 0.5), (0.04762, 0.2381, 0.5), (0.04762, 0.1429, 0.5), (0.04762, 0.04762, 0.5), (0.04762, -0.04762, 0.5), (0.04762, -0.1429, 0.5), (0.04762, -0.2381, 0.5), (-0.04762, 0.2381, 0.5), (-0.04762, 0.1429, 0.5), (-0.04762, 0.04762, 0.5), (-0.04762, -0.04762, 0.5), (-0.04762, -0.1429, 0.5), (-0.04762, -0.2381, 0.5), (-0.1429, 0.2381, 0.5), (-0.1429, 0.1429, 0.5), (-0.1429, 0.04762, 0.5), (-0.1429, -0.04762, 0.5), (-0.1429, -0.1429, 0.5), (-0.1429, -0.2381, 0.5), (-0.2381, 0.2381, 0.5), (-0.2381, 0.1429, 0.5), (-0.2381, 0.04762, 0.5), (-0.2381, -0.04762, 0.5), (-0.2381, -0.1429, 0.5), (-0.2381, -0.2381, 0.5), (-0.3333, 0.4286, -5.5), (-0.1429, 0.4286, -6.5), (-0.04762, 0.4286, -6.5), (0.04762, 0.4286, -6.5), (0.1429, 0.4286, -6.5), (0.2381, 0.4286, -6.5), (0.3333, 0.4286, -6.5), (0.2381, 0.3333, 0.5), (0.1429, 0.4286, 0.5), (0.04762, 0.4286, 0.5), (-0.04762, 0.4286, 0.5), (-0.1429, 0.4286, 0.5), (-0.2381, 0.4286, 0.5), (-0.3333, 0.4286, 0.5), (0.3333, 0.4286, 0.5), (0.2381, 0.4286, 0.5), (-0.3333, 0.4286, -6.5), (-0.2381, 0.4286, -6.5), (-0.3333, 0.2381, -6.5), (-0.3333, 0.1429, -6.5), (-0.3333, 0.04762, -6.5), (-0.3333, -0.04762, -6.5), (-0.3333, -0.1429, -6.5), (-0.3333, -0.2381, -6.5), (0.2381, 0.3333, -6.5), (0.1429, 0.3333, -6.5), (0.04762, 0.3333, -6.5), (-0.04762, 0.3333, -6.5), (-0.1429, 0.3333, -6.5), (-0.2381, 0.3333, -6.5), (0.3333, -0.2381, -6.5), (0.3333, -0.1429, -6.5), (0.3333, -0.04762, -6.5), (0.3333, 0.04762, -6.5), (0.3333, 0.1429, -6.5), (0.3333, 0.2381, -6.5), (-0.2381, -0.3333, -6.5), (-0.1429, -0.3333, -6.5), (-0.04762, -0.3333, -6.5), (0.04762, -0.3333, -6.5), (0.1429, -0.3333, -6.5), (0.2381, -0.3333, -6.5), (-0.2381, 0.2381, -6.5), (-0.2381, 0.1429, -6.5), (-0.2381, 0.04762, -6.5), (-0.2381, -0.04762, -6.5), (-0.2381, -0.1429, -6.5), (-0.2381, -0.2381, -6.5), (-0.1429, 0.2381, -6.5), (-0.1429, 0.1429, -6.5), (-0.1429, 0.04762, -6.5), (-0.1429, -0.04762, -6.5), (-0.1429, -0.1429, -6.5), (-0.1429, -0.2381, -6.5), (-0.04762, 0.2381, -6.5), (-0.04762, 0.1429, -6.5), (-0.04762, 0.04762, -6.5), (-0.04762, -0.04762, -6.5), (-0.04762, -0.1429, -6.5), (-0.04762, -0.2381, -6.5), (0.04762, 0.2381, -6.5), (0.04762, 0.1429, -6.5), (0.04762, 0.04762, -6.5), (0.04762, -0.04762, -6.5), (0.04762, -0.1429, -6.5), (0.04762, -0.2381, -6.5), (0.1429, 0.2381, -6.5), (0.1429, 0.1429, -6.5), (0.1429, 0.04762, -6.5), (0.1429, -0.04762, -6.5), (0.1429, -0.1429, -6.5), (0.1429, -0.2381, -6.5), (0.2381, 0.2381, -6.5), (0.2381, 0.1429, -6.5), (0.2381, 0.04762, -6.5), (0.2381, -0.04762, -6.5), (0.2381, -0.1429, -6.5), (0.2381, -0.2381, -6.5), (-0.4286, -0.2381, -2.5), (-0.4286, -0.2381, -3.5), (-0.4286, -0.2381, -4.5), (-0.4286, -0.2381, -5.5), (-0.4286, -0.3333, -5.5), (-0.4286, 0.3333, -5.5), (-0.4286, 0.2381, -5.5), (-0.4286, 0.1429, -5.5), (-0.4286, 0.04762, -5.5), (-0.4286, -0.04762, -5.5), (-0.4286, -0.1429, -5.5), (-0.4286, -0.2381, -0.5), (-0.4286, -0.1429, -6.5), (-0.4286, -0.04762, -6.5), (-0.4286, 0.04762, -6.5), (-0.4286, 0.1429, -6.5), (-0.4286, 0.2381, -6.5), (-0.4286, 0.3333, -6.5), (-0.4286, 0.4286, -6.5), (-0.4286, 0.4286, 0.5), (-0.4286, 0.4286, -0.5), (-0.4286, 0.4286, -1.5), (-0.4286, 0.4286, -2.5), (-0.4286, 0.4286, -3.5), (-0.4286, 0.4286, -5.5), (-0.4286, 0.4286, -4.5), (-0.4286, 0.1429, 0.5), (-0.4286, 0.04762, 0.5), (-0.4286, -0.04762, 0.5), (-0.4286, -0.1429, 0.5), (-0.4286, -0.2381, 0.5), (-0.4286, -0.3333, 0.5), (-0.4286, 0.3333, 0.5), (-0.4286, 0.2381, 0.5), (-0.4286, -0.3333, -6.5), (-0.4286, -0.2381, -6.5), (0.3333, 0.3333, -0.5), (0.3333, 0.3333, -1.5), (0.3333, 0.3333, -2.5), (0.3333, 0.3333, -3.5), (0.3333, 0.3333, -4.5), (0.3333, 0.3333, -5.5), (0.3333, 0.2381, -0.5), (0.3333, 0.2381, -1.5), (0.3333, 0.2381, -2.5), (0.3333, 0.2381, -3.5), (0.3333, 0.2381, -4.5), (0.3333, 0.2381, -5.5), (0.3333, 0.1429, -0.5), (0.3333, 0.1429, -1.5), (0.3333, 0.1429, -2.5), (0.3333, 0.1429, -3.5), (0.3333, 0.1429, -4.5), (0.3333, 0.1429, -5.5), (0.3333, 0.04762, -0.5), (0.3333, 0.04762, -1.5), (0.3333, 0.04762, -2.5), (0.3333, 0.04762, -3.5), (0.3333, 0.04762, -4.5), (0.3333, 0.04762, -5.5), (0.3333, -0.04762, -0.5), (0.3333, -0.04762, -1.5), (0.3333, -0.04762, -2.5), (0.3333, -0.04762, -3.5), (0.3333, -0.04762, -4.5), (0.3333, -0.04762, -5.5), (0.3333, -0.1429, -0.5), (0.3333, -0.1429, -1.5), (0.3333, -0.1429, -2.5), (0.3333, -0.1429, -3.5), (0.3333, -0.1429, -4.5), (0.3333, -0.1429, -5.5), (0.3333, -0.2381, -0.5), (0.3333, -0.2381, -1.5), (0.3333, -0.2381, -2.5), (0.3333, -0.2381, -3.5), (0.3333, -0.2381, -4.5), (0.3333, -0.2381, -5.5), (0.3333, -0.3333, -0.5), (0.3333, -0.3333, -1.5), (0.3333, -0.3333, -2.5), (0.3333, -0.3333, -3.5), (0.3333, -0.3333, -4.5), (0.3333, -0.3333, -5.5), (0.2381, -0.3333, -0.5), (0.2381, -0.3333, -1.5), (0.2381, -0.3333, -2.5), (0.2381, -0.3333, -3.5), (0.2381, -0.3333, -4.5), (0.2381, -0.3333, -5.5), (0.1429, -0.3333, -0.5), (0.1429, -0.3333, -1.5), (0.1429, -0.3333, -2.5), (0.1429, -0.3333, -3.5), (0.1429, -0.3333, -4.5), (0.1429, -0.3333, -5.5), (0.04762, -0.3333, -0.5), (0.04762, -0.3333, -1.5), (0.04762, -0.3333, -2.5), (0.04762, -0.3333, -3.5), (0.04762, -0.3333, -4.5), (0.04762, -0.3333, -5.5), (-0.04762, -0.3333, -0.5), (-0.04762, -0.3333, -1.5), (-0.04762, -0.3333, -2.5), (-0.04762, -0.3333, -3.5), (-0.04762, -0.3333, -4.5), (-0.04762, -0.3333, -5.5), (-0.1429, -0.3333, -0.5), (-0.1429, -0.3333, -1.5), (-0.1429, -0.3333, -2.5), (-0.1429, -0.3333, -3.5), (-0.1429, -0.3333, -4.5), (-0.1429, -0.3333, -5.5), (-0.2381, -0.3333, -0.5), (-0.2381, -0.3333, -1.5), (-0.2381, -0.3333, -2.5), (-0.2381, -0.3333, -3.5), (-0.2381, -0.3333, -4.5), (-0.2381, -0.3333, -5.5), (-0.3333, -0.3333, -0.5), (-0.3333, -0.3333, -1.5), (-0.3333, -0.3333, -2.5), (-0.3333, -0.3333, -3.5), (-0.3333, -0.3333, -4.5), (-0.3333, -0.3333, -5.5), (0.381, 0.1429, -0.5), (0.381, 0.2381, -1.5), (0.381, 0.2381, -0.5), (0.381, 0.04762, -1.5), (0.381, 0.04762, -2.5), (0.381, -0.04762, -1.5), (0.381, -0.04762, -2.5), (-0.1429, -0.381, -1.5), (-0.1429, -0.381, -2.5), (-0.2381, -0.381, -1.5), (-0.2381, -0.381, -2.5), (0.381, 0.1429, -1.5), (-0.2381, 0.4286, -5.5), (-0.1429, 0.4286, -5.5), (-0.04762, 0.4286, -5.5), (0.04762, 0.4286, -5.5), (0.1429, 0.4286, -5.5), (0.2381, 0.4286, -5.5), (0.3333, 0.4286, -5.5), (-0.3333, 0.4286, -0.5), (-0.3333, 0.4286, -1.5), (-0.3333, 0.4286, -2.5), (-0.3333, 0.4286, -3.5), (-0.3333, 0.4286, -4.5), (-0.2381, 0.4286, -0.5), (-0.2381, 0.4286, -1.5), (-0.2381, 0.4286, -2.5), (-0.2381, 0.4286, -3.5), (-0.2381, 0.4286, -4.5), (-0.1429, 0.4286, -0.5), (-0.1429, 0.4286, -1.5), (-0.1429, 0.4286, -2.5), (-0.1429, 0.4286, -3.5), (-0.1429, 0.4286, -4.5), (-0.04762, 0.4286, -0.5), (-0.04762, 0.4286, -1.5), (-0.04762, 0.4286, -2.5), (-0.04762, 0.4286, -3.5), (-0.04762, 0.4286, -4.5), (0.04762, 0.4286, -0.5), (0.04762, 0.4286, -1.5), (0.04762, 0.4286, -2.5), (0.04762, 0.4286, -3.5), (0.04762, 0.4286, -4.5), (0.1429, 0.4286, -0.5), (0.1429, 0.4286, -1.5), (0.1429, 0.4286, -2.5), (0.1429, 0.4286, -3.5), (0.1429, 0.4286, -4.5), (0.2381, 0.4286, -0.5), (0.2381, 0.4286, -1.5), (0.2381, 0.4286, -2.5), (0.2381, 0.4286, -3.5), (0.2381, 0.4286, -4.5), (0.3333, 0.4286, -0.5), (0.3333, 0.4286, -1.5), (0.3333, 0.4286, -2.5), (0.3333, 0.4286, -3.5), (0.3333, 0.4286, -4.5), (-0.4286, -0.2381, -1.5), (-0.4286, -0.1429, -0.5), (-0.4286, -0.1429, -1.5), (-0.4286, -0.1429, -2.5), (-0.4286, -0.1429, -3.5), (-0.4286, -0.1429, -4.5), (-0.4286, -0.04762, -0.5), (-0.4286, -0.04762, -1.5), (-0.4286, -0.04762, -2.5), (-0.4286, -0.04762, -3.5), (-0.4286, -0.04762, -4.5), (-0.4286, 0.04762, -0.5), (-0.4286, 0.04762, -1.5), (-0.4286, 0.04762, -2.5), (-0.4286, 0.04762, -3.5), (-0.4286, 0.04762, -4.5), (-0.4286, 0.1429, -0.5), (-0.4286, 0.1429, -1.5), (-0.4286, 0.1429, -2.5), (-0.4286, 0.1429, -3.5), (-0.4286, 0.1429, -4.5), (-0.4286, 0.2381, -0.5), (-0.4286, 0.2381, -1.5), (-0.4286, 0.2381, -2.5), (-0.4286, 0.2381, -3.5), (-0.4286, 0.2381, -4.5), (-0.4286, 0.3333, -0.5), (-0.4286, 0.3333, -1.5), (-0.4286, 0.3333, -2.5), (-0.4286, 0.3333, -3.5), (-0.4286, 0.3333, -4.5), (-0.4286, -0.3333, -0.5), (-0.4286, -0.3333, -1.5), (-0.4286, -0.3333, -2.5), (-0.4286, -0.3333, -3.5), (-0.4286, -0.3333, -4.5), (-0.3333, 0.2381, 0.5), (-0.3333, 0.3333, 0.5), (-0.3333, 0.1429, 0.5), (-0.2381, 0.3333, 0.5), (-0.1429, 0.3333, 0.5), (-0.1429, 0.2381, 0.5), (-0.2381, 0.2381, 0.5), (-0.2381, 0.1429, 0.5), (-0.3333, 0.2381, 1.25), (-0.3333, 0.3333, 1.25), (-0.3333, 0.1429, 1.25), (-0.2381, 0.3333, 1.25), (-0.1429, 0.3333, 1.25), (-0.1429, 0.2381, 1.25), (-0.2381, 0.2381, 1.25), (-0.2381, 0.1429, 1.25), (-0.3333, 0.2381, 1.5), (-0.3333, 0.3333, 1.5), (-0.2381, 0.3333, 1.5), (-0.1429, 0.3333, 1.5), (-0.1429, 0.2381, 1.5), (-0.2381, 0.2381, 1.5), (-0.3333, 0.2381, 1.75), (-0.3333, 0.3333, 1.75), (-0.2381, 0.3333, 1.75), (-0.2381, 0.2381, 1.75)], [], [(145, 98, 4, 109), (67, 8, 1, 31), (25, 37, 26, 5), (37, 43, 27, 26), (43, 49, 28, 27), (49, 55, 29, 28), (55, 61, 30, 29), (61, 67, 31, 30), (7, 19, 32, 20), (20, 32, 33, 21), (21, 33, 34, 22), (22, 34, 35, 23), (23, 35, 36, 24), (24, 36, 37, 25), (19, 18, 38, 32), (32, 38, 39, 33), (33, 39, 40, 34), (34, 40, 41, 35), (35, 41, 42, 36), (36, 42, 43, 37), (18, 17, 44, 38), (38, 44, 45, 39), (39, 45, 46, 40), (40, 46, 47, 41), (41, 47, 48, 42), (42, 48, 49, 43), (17, 16, 50, 44), (44, 50, 51, 45), (45, 51, 52, 46), (46, 52, 53, 47), (47, 53, 54, 48), (48, 54, 55, 49), (16, 15, 56, 50), (304, 303, 308, 309), (51, 57, 58, 52), (52, 58, 59, 53), (53, 59, 60, 54), (54, 60, 61, 55), (62, 56, 372, 373), (305, 304, 309, 310), (285, 305, 310, 286), (58, 64, 65, 59), (59, 65, 66, 60), (60, 66, 67, 61), (13, 12, 369, 367), (15, 14, 370, 371), (63, 12, 11, 64), (64, 11, 10, 65), (65, 10, 9, 66), (66, 9, 8, 67), (69, 285, 286, 70), (311, 77, 76, 316), (312, 311, 316, 317), (313, 312, 317, 318), (314, 313, 318, 319), (315, 314, 319, 320), (287, 315, 320, 288), (71, 287, 288, 72), (321, 83, 82, 326), (322, 321, 326, 327), (323, 322, 327, 328), (324, 323, 328, 329), (325, 324, 329, 330), (289, 325, 330, 290), (73, 289, 290, 74), (51, 50, 56, 57), (63, 57, 56, 62), (58, 57, 63, 64), (91, 115, 104, 0), (115, 121, 105, 104), (121, 127, 106, 105), (127, 133, 107, 106), (133, 139, 108, 107), (139, 145, 109, 108), (2, 97, 110, 86), (86, 110, 111, 87), (87, 111, 112, 88), (88, 112, 113, 89), (89, 113, 114, 90), (90, 114, 115, 91), (97, 96, 116, 110), (110, 116, 117, 111), (111, 117, 118, 112), (112, 118, 119, 113), (113, 119, 120, 114), (114, 120, 121, 115), (96, 95, 122, 116), (116, 122, 123, 117), (117, 123, 124, 118), (118, 124, 125, 119), (119, 125, 126, 120), (120, 126, 127, 121), (95, 94, 128, 122), (122, 128, 129, 123), (123, 129, 130, 124), (124, 130, 131, 125), (125, 131, 132, 126), (126, 132, 133, 127), (94, 93, 134, 128), (128, 134, 135, 129), (129, 135, 136, 130), (130, 136, 137, 131), (131, 137, 138, 132), (132, 138, 139, 133), (93, 92, 140, 134), (134, 140, 141, 135), (135, 141, 142, 136), (136, 142, 143, 137), (137, 143, 144, 138), (138, 144, 145, 139), (92, 6, 103, 140), (140, 103, 102, 141), (141, 102, 101, 142), (142, 101, 100, 143), (143, 100, 99, 144), (144, 99, 98, 145), (87, 88, 160, 161), (86, 87, 161, 162), (104, 265, 271, 0), (265, 264, 270, 271), (264, 263, 269, 270), (263, 262, 268, 269), (262, 261, 267, 268), (261, 260, 266, 267), (260, 31, 1, 266), (106, 253, 259, 105), (253, 252, 258, 259), (252, 251, 257, 258), (251, 250, 256, 257), (250, 249, 255, 256), (249, 248, 254, 255), (248, 29, 30, 254), (108, 241, 247, 107), (241, 240, 246, 247), (240, 239, 245, 246), (239, 238, 244, 245), (238, 237, 243, 244), (237, 236, 242, 243), (236, 27, 28, 242), (4, 229, 235, 109), (229, 228, 234, 235), (228, 227, 233, 234), (227, 226, 232, 233), (226, 225, 231, 232), (225, 224, 230, 231), (224, 5, 26, 230), (99, 217, 223, 98), (217, 216, 222, 223), (216, 215, 221, 222), (215, 214, 220, 221), (214, 213, 219, 220), (213, 212, 218, 219), (212, 24, 25, 218), (101, 205, 211, 100), (205, 204, 210, 211), (204, 203, 209, 210), (203, 202, 208, 209), (207, 208, 278, 277), (201, 200, 206, 207), (200, 22, 23, 206), (103, 193, 199, 102), (193, 192, 198, 199), (192, 191, 197, 198), (191, 190, 196, 197), (190, 189, 195, 196), (195, 189, 273, 283), (188, 20, 21, 194), (338, 337, 342, 343), (339, 338, 343, 344), (340, 339, 344, 345), (341, 340, 345, 346), (155, 341, 346, 154), (159, 155, 154, 160), (347, 172, 179, 352), (348, 347, 352, 353), (349, 348, 353, 354), (350, 349, 354, 355), (351, 350, 355, 356), (153, 351, 356, 152), (161, 153, 152, 162), (352, 179, 178, 357), (353, 352, 357, 358), (354, 353, 358, 359), (355, 354, 359, 360), (356, 355, 360, 361), (152, 356, 361, 151), (162, 152, 151, 163), (0, 271, 150, 180), (19, 32, 75, 83), (183, 184, 328, 327), (18, 19, 83, 76), (81, 291, 166, 165), (182, 183, 327, 326), (187, 6, 74, 290), (17, 18, 76, 77), (2, 86, 162, 163), (7, 182, 326, 82), (16, 17, 77, 78), (291, 292, 167, 166), (19, 7, 82, 83), (15, 16, 78, 79), (292, 293, 168, 167), (293, 294, 169, 168), (294, 295, 171, 169), (13, 3, 178, 179), (3, 81, 165, 178), (295, 68, 170, 171), (91, 0, 180, 181), (68, 84, 164, 170), (12, 13, 179, 172), (271, 270, 366, 150), (11, 12, 172, 173), (84, 2, 163, 164), (270, 269, 365, 366), (10, 11, 173, 174), (269, 268, 364, 365), (9, 10, 174, 175), (268, 267, 363, 364), (90, 91, 181, 158), (8, 9, 175, 176), (267, 266, 362, 363), (89, 90, 158, 159), (1, 8, 176, 177), (105, 259, 265, 104), (259, 258, 264, 265), (258, 257, 263, 264), (257, 256, 262, 263), (262, 256, 280, 282), (255, 254, 260, 261), (254, 30, 31, 260), (107, 247, 253, 106), (247, 246, 252, 253), (246, 245, 251, 252), (245, 244, 250, 251), (244, 243, 249, 250), (243, 242, 248, 249), (242, 28, 29, 248), (109, 235, 241, 108), (235, 234, 240, 241), (234, 233, 239, 240), (233, 232, 238, 239), (232, 231, 237, 238), (231, 230, 236, 237), (230, 26, 27, 236), (98, 223, 229, 4), (223, 222, 228, 229), (222, 221, 227, 228), (221, 220, 226, 227), (220, 219, 225, 226), (219, 218, 224, 225), (218, 25, 5, 224), (100, 211, 217, 99), (211, 210, 216, 217), (210, 209, 215, 216), (209, 208, 214, 215), (208, 207, 213, 214), (207, 206, 212, 213), (206, 23, 24, 212), (102, 199, 205, 101), (199, 198, 204, 205), (198, 197, 203, 204), (197, 196, 202, 203), (196, 195, 201, 202), (208, 202, 276, 278), (194, 21, 22, 200), (6, 187, 193, 103), (187, 186, 192, 193), (186, 185, 191, 192), (185, 184, 190, 191), (184, 183, 189, 190), (183, 182, 188, 189), (182, 7, 20, 188), (96, 97, 85, 69), (97, 2, 84, 85), (14, 15, 79, 80), (95, 96, 69, 70), (3, 14, 80, 81), (94, 95, 70, 71), (93, 94, 71, 72), (92, 93, 72, 73), (266, 1, 177, 362), (6, 92, 73, 74), (186, 187, 290, 330), (185, 186, 330, 329), (88, 89, 159, 160), (184, 185, 329, 328), (276, 275, 277, 278), (188, 194, 272, 274), (194, 195, 283, 272), (202, 201, 275, 276), (273, 274, 272, 283), (201, 207, 277, 275), (189, 188, 274, 273), (195, 194, 200, 201), (280, 279, 281, 282), (261, 262, 282, 281), (255, 261, 281, 279), (256, 255, 279, 280), (303, 302, 307, 308), (302, 301, 306, 307), (301, 79, 78, 306), (85, 284, 285, 69), (284, 300, 305, 285), (300, 299, 304, 305), (299, 298, 303, 304), (298, 297, 302, 303), (297, 296, 301, 302), (296, 80, 79, 301), (84, 68, 284, 85), (68, 295, 300, 284), (295, 294, 299, 300), (294, 293, 298, 299), (293, 292, 297, 298), (292, 291, 296, 297), (291, 81, 80, 296), (72, 288, 289, 73), (288, 320, 325, 289), (320, 319, 324, 325), (319, 318, 323, 324), (318, 317, 322, 323), (317, 316, 321, 322), (316, 76, 83, 321), (70, 286, 287, 71), (286, 310, 315, 287), (310, 309, 314, 315), (309, 308, 313, 314), (308, 307, 312, 313), (307, 306, 311, 312), (306, 78, 77, 311), (337, 174, 173, 342), (176, 175, 332, 157), (157, 332, 333, 331), (331, 333, 334, 146), (146, 334, 335, 147), (147, 335, 336, 148), (148, 336, 156, 149), (149, 156, 158, 181), (361, 360, 169, 171), (360, 359, 168, 169), (359, 358, 167, 168), (358, 357, 166, 167), (357, 178, 165, 166), (160, 154, 153, 161), (154, 346, 351, 153), (346, 345, 350, 351), (345, 344, 349, 350), (344, 343, 348, 349), (343, 342, 347, 348), (342, 173, 172, 347), (158, 156, 155, 159), (156, 336, 341, 155), (336, 335, 340, 341), (335, 334, 339, 340), (334, 333, 338, 339), (333, 332, 337, 338), (332, 175, 174, 337), (176, 157, 362, 177), (157, 331, 363, 362), (331, 146, 364, 363), (146, 147, 365, 364), (147, 148, 366, 365), (148, 149, 150, 366), (149, 181, 180, 150), (163, 151, 170, 164), (151, 361, 171, 170), (373, 372, 380, 381), (369, 374, 382, 377), (368, 367, 375, 376), (63, 62, 373, 374), (14, 3, 368, 370), (12, 63, 374, 369), (3, 13, 367, 368), (56, 15, 371, 372), (378, 376, 384, 385), (380, 379, 386, 387), (381, 375, 377, 382), (371, 370, 378, 379), (367, 369, 377, 375), (374, 373, 381, 382), (372, 371, 379, 380), (370, 368, 376, 378), (386, 385, 388, 387), (385, 384, 390, 391), (376, 375, 383, 384), (381, 380, 387, 388), (379, 378, 385, 386), (375, 381, 388, 383), (391, 390, 389, 392), (383, 388, 392, 389), (388, 385, 391, 392), (384, 383, 389, 390)])
me_cube_015.materials.append(mat_rock)
me_cube_015.use_remesh_preserve_volume = False
me_cube_015.use_remesh_preserve_attributes = False
me_cube_015.use_mirror_vertex_groups = False
me_cube_015.update()
me_circle_001 = bpy.data.meshes.new('Circle.001')
me_circle_001.from_pydata([(0.0, 1.0, 0.0), (-0.1951, 0.9808, 0.0), (-0.3827, 0.9239, 0.0), (-0.5556, 0.8315, 0.0), (-0.7071, 0.7071, 0.0), (-0.8315, 0.5556, 0.0), (-0.9239, 0.3827, 0.0), (-0.9808, 0.1951, 0.0), (-1.0, 7.55e-08, 0.0), (-0.9808, -0.1951, 0.0), (-0.9239, -0.3827, 0.0), (-0.8315, -0.5556, 0.0), (-0.7071, -0.7071, 0.0), (-0.5556, -0.8315, 0.0), (-0.3827, -0.9239, 0.0), (-0.1951, -0.9808, 0.0), (3.258e-07, -1.0, 0.0), (0.1951, -0.9808, 0.0), (0.3827, -0.9239, 0.0), (0.5556, -0.8315, 0.0), (0.7071, -0.7071, 0.0), (0.8315, -0.5556, 0.0), (0.9239, -0.3827, 0.0), (0.9808, -0.1951, 0.0), (0.9808, 0.1951, 0.0), (0.9239, 0.3827, 0.0), (0.8315, 0.5556, 0.0), (0.7071, 0.7071, 0.0), (0.5556, 0.8315, 0.0), (0.3827, 0.9239, 0.0), (0.1951, 0.9808, 0.0), (0.2362, 0.0, 0.0), (0.0, 1.0, 0.1), (-0.1951, 0.9808, 0.1), (-0.3827, 0.9239, 0.1), (-0.5556, 0.8315, 0.1), (-0.7071, 0.7071, 0.1), (-0.8315, 0.5556, 0.1), (-0.9239, 0.3827, 0.1), (-0.9808, 0.1951, 0.1), (-1.0, 7.55e-08, 0.1), (-0.9808, -0.1951, 0.1), (-0.9239, -0.3827, 0.1), (-0.8315, -0.5556, 0.1), (-0.7071, -0.7071, 0.1), (-0.5556, -0.8315, 0.1), (-0.3827, -0.9239, 0.1), (-0.1951, -0.9808, 0.1), (3.258e-07, -1.0, 0.1), (0.1951, -0.9808, 0.1), (0.3827, -0.9239, 0.1), (0.5556, -0.8315, 0.1), (0.7071, -0.7071, 0.1), (0.8315, -0.5556, 0.1), (0.9239, -0.3827, 0.1), (0.9808, -0.1951, 0.1), (0.9808, 0.1951, 0.1), (0.9239, 0.3827, 0.1), (0.8315, 0.5556, 0.1), (0.7071, 0.7071, 0.1), (0.5556, 0.8315, 0.1), (0.3827, 0.9239, 0.1), (0.1951, 0.9808, 0.1), (0.2362, 0.0, 0.1), (-0.1951, 0.9808, 0.1), (0.0, 1.0, 0.1), (-0.3827, 0.9239, 0.1), (-0.5556, 0.8315, 0.1), (-0.7071, 0.7071, 0.1), (-0.8315, 0.5556, 0.1), (-0.9239, 0.3827, 0.1), (-0.9808, 0.1951, 0.1), (-1.0, 7.55e-08, 0.1), (-0.9808, -0.1951, 0.1), (-0.9239, -0.3827, 0.1), (-0.8315, -0.5556, 0.1), (-0.7071, -0.7071, 0.1), (-0.5556, -0.8315, 0.1), (-0.3827, -0.9239, 0.1), (-0.1951, -0.9808, 0.1), (3.258e-07, -1.0, 0.1), (0.1951, -0.9808, 0.1), (0.3827, -0.9239, 0.1), (0.5556, -0.8315, 0.1), (0.7071, -0.7071, 0.1), (0.8315, -0.5556, 0.1), (0.9239, -0.3827, 0.1), (0.9808, -0.1951, 0.1), (0.9808, 0.1951, 0.1), (0.2362, 0.0, 0.1), (0.9239, 0.3827, 0.1), (0.8315, 0.5556, 0.1), (0.7071, 0.7071, 0.1), (0.5556, 0.8315, 0.1), (0.3827, 0.9239, 0.1), (0.1951, 0.9808, 0.1), (-0.1951, 0.9808, 0.0), (0.0, 1.0, 0.0), (-0.3827, 0.9239, 0.0), (-0.5556, 0.8315, 0.0), (-0.7071, 0.7071, 0.0), (-0.8315, 0.5556, 0.0), (-0.9239, 0.3827, 0.0), (-0.9808, 0.1951, 0.0), (-1.0, 7.55e-08, 0.0), (-0.9808, -0.1951, 0.0), (-0.9239, -0.3827, 0.0), (-0.8315, -0.5556, 0.0), (-0.7071, -0.7071, 0.0), (-0.5556, -0.8315, 0.0), (-0.3827, -0.9239, 0.0), (-0.1951, -0.9808, 0.0), (3.258e-07, -1.0, 0.0), (0.1951, -0.9808, 0.0), (0.3827, -0.9239, 0.0), (0.5556, -0.8315, 0.0), (0.7071, -0.7071, 0.0), (0.8315, -0.5556, 0.0), (0.9239, -0.3827, 0.0), (0.9808, -0.1951, 0.0), (0.9808, 0.1951, 0.0), (0.2362, 0.0, 0.0), (0.9239, 0.3827, 0.0), (0.8315, 0.5556, 0.0), (0.7071, 0.7071, 0.0), (0.5556, 0.8315, 0.0), (0.3827, 0.9239, 0.0), (0.1951, 0.9808, 0.0), (0.9808, -0.1951, 0.1), (0.9808, -0.1951, 0.0), (0.9808, 0.1951, 0.1), (0.9808, 0.1951, 0.0), (0.2362, 0.0, 0.0), (0.2362, 0.0, 0.1)], [], [(112, 121, 113), (113, 121, 114), (114, 121, 115), (115, 121, 116), (116, 121, 117), (117, 121, 118), (118, 121, 119), (120, 121, 122), (122, 121, 123), (123, 121, 124), (124, 121, 125), (125, 121, 126), (126, 121, 127), (127, 121, 97), (97, 121, 96), (96, 121, 98), (98, 121, 99), (99, 121, 100), (100, 121, 101), (101, 121, 102), (102, 121, 103), (103, 121, 104), (104, 121, 105), (105, 121, 106), (106, 121, 107), (107, 121, 108), (108, 121, 109), (109, 121, 110), (110, 121, 111), (111, 121, 112), (80, 81, 89), (81, 82, 89), (82, 83, 89), (83, 84, 89), (84, 85, 89), (85, 86, 89), (86, 87, 89), (88, 90, 89), (90, 91, 89), (91, 92, 89), (92, 93, 89), (93, 94, 89), (94, 95, 89), (95, 65, 89), (65, 64, 89), (64, 66, 89), (66, 67, 89), (67, 68, 89), (68, 69, 89), (69, 70, 89), (70, 71, 89), (71, 72, 89), (72, 73, 89), (73, 74, 89), (74, 75, 89), (75, 76, 89), (76, 77, 89), (77, 78, 89), (78, 79, 89), (79, 80, 89), (22, 54, 53, 21), (9, 41, 40, 8), (129, 128, 54, 22), (10, 42, 41, 9), (11, 43, 42, 10), (131, 130, 133, 132), (12, 44, 43, 11), (25, 57, 56, 24), (13, 45, 44, 12), (31, 63, 55, 23), (26, 58, 57, 25), (14, 46, 45, 13), (1, 33, 32, 0), (27, 59, 58, 26), (15, 47, 46, 14), (2, 34, 33, 1), (28, 60, 59, 27), (16, 48, 47, 15), (3, 35, 34, 2), (29, 61, 60, 28), (17, 49, 48, 16), (4, 36, 35, 3), (30, 62, 61, 29), (18, 50, 49, 17), (5, 37, 36, 4), (0, 32, 62, 30), (19, 51, 50, 18), (6, 38, 37, 5), (20, 52, 51, 19), (7, 39, 38, 6), (21, 53, 52, 20), (8, 40, 39, 7)])
me_circle_001.polygons.foreach_set('use_smooth', [True] * 92)
me_circle_001.materials.append(mat_lily_pad_002)
me_circle_001.use_remesh_preserve_volume = False
me_circle_001.use_remesh_preserve_attributes = False
me_circle_001.use_mirror_vertex_groups = False
me_circle_001.update()

# ---- objects
ob_circle_000 = bpy.data.objects.new('Circle.000', me_circle_002)
ob_base_000 = bpy.data.objects.new('Base.000', me_cube_000)
ob_base_005 = bpy.data.objects.new('Base.005', me_cube_015)
ob_camera = bpy.data.objects.new('Camera', cam_camera)
ob_secondary = bpy.data.objects.new('Secondary', light_lamp_001)
ob_tertiary = bpy.data.objects.new('Tertiary', light_lamp_002)
ob_primary = bpy.data.objects.new('Primary', light_lamp_000)
ob_circle_004 = bpy.data.objects.new('Circle.004', me_circle_001)

# ---- transforms, parenting, visibility, modifiers, constraints
ob_circle_000.location = (-1.0, 2.0, 0.0)
ob_circle_000.scale = (0.5, 0.5, 0.5)
ob_circle_000.lineart.crease_threshold = 0.0
ob_base_000.location = (-1.0, 1.0, -0.5)
ob_base_000.scale = (10.5, 10.5, 1.0)
ob_base_000.lineart.crease_threshold = 0.0
ob_base_005.location = (-1.0, 1.0, -1.0)
ob_base_005.scale = (10.5, 10.5, 1.0)
ob_base_005.lineart.crease_threshold = 0.0
ob_camera.location = (9.5, -9.5, 9.5)
ob_camera.rotation_euler = (0.9553, -1.579e-06, 0.7854)
ob_camera.lock_rotations_4d = False
ob_camera.empty_display_type = 'ARROWS'
ob_camera.color = (0.0, 0.0, 0.0, 0.0)
ob_camera.display_type = 'WIRE'
ob_camera.lineart.crease_threshold = 0.0
ob_secondary.location = (0.0, 0.0, 0.0)
ob_secondary.rotation_euler = (0.0, 1.571, 0.0)
ob_secondary.lock_rotations_4d = False
ob_secondary.empty_display_type = 'ARROWS'
ob_secondary.color = (0.0, 0.0, 0.0, 0.0)
ob_secondary.lineart.crease_threshold = 0.0
ob_tertiary.location = (0.0, 0.0, 0.0)
ob_tertiary.rotation_euler = (1.571, 0.0, 0.0)
ob_tertiary.lock_rotations_4d = False
ob_tertiary.empty_display_type = 'ARROWS'
ob_tertiary.color = (0.0, 0.0, 0.0, 0.0)
ob_tertiary.lineart.crease_threshold = 0.0
ob_primary.location = (0.0, 0.0, 0.0)
ob_primary.lock_rotations_4d = False
ob_primary.empty_display_type = 'ARROWS'
ob_primary.color = (0.0, 0.0, 0.0, 0.0)
ob_primary.lineart.crease_threshold = 0.0
ob_circle_004.location = (-3.0, 1.0, 0.0)
ob_circle_004.scale = (0.5, 0.5, 0.5)
ob_circle_004.lineart.crease_threshold = 0.0

# ---- collection membership
col_collection_1.objects.link(ob_circle_000)
col_collection_1.objects.link(ob_base_000)
col_collection_1.objects.link(ob_base_005)
col_collection_1.objects.link(ob_camera)
col_collection_1.objects.link(ob_secondary)
col_collection_1.objects.link(ob_tertiary)
col_collection_1.objects.link(ob_primary)
col_collection_1.objects.link(ob_circle_004)

# ---- scene / render settings (as saved in the file)
scene.camera = ob_camera
scene.frame_start = 0; scene.frame_end = 239; scene.frame_set(0)
scene.render.engine = 'BLENDER_EEVEE_NEXT'
scene.render.image_settings.color_depth = '16'
scene.render.image_settings.compression = 100
scene.render.resolution_x = 3840
scene.render.resolution_y = 2160
scene.render.fps = 60
scene.render.dither_intensity = 0.0
scene.render.film_transparent = True
scene.cycles.use_denoising = False
scene.cycles.samples = 128
scene.cycles.sampling_pattern = 'TABULATED_SOBOL'
scene.cycles.use_adaptive_sampling = False
scene.cycles.use_light_tree = False
scene.cycles.blur_glossy = 0.0
scene.cycles.sample_clamp_indirect = 0.0
scene.view_settings.view_transform = 'Standard'
bpy.context.view_layer.update()
